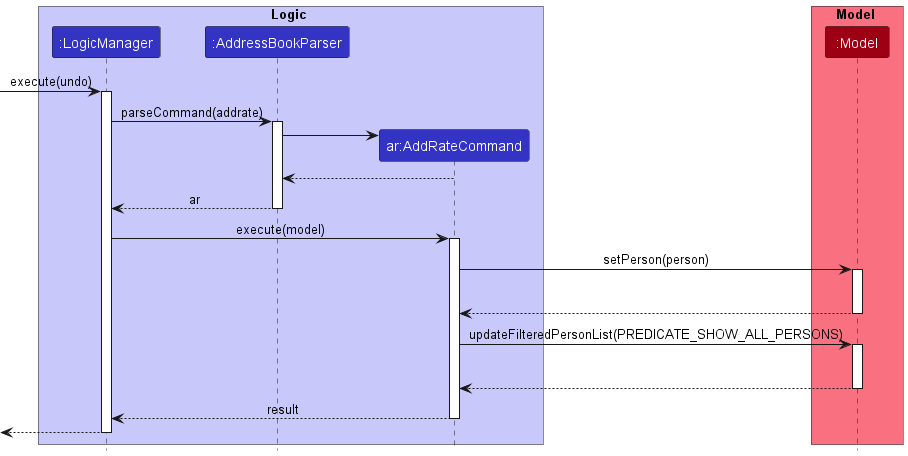

The diagram above was rendered by PlantUML. Its source (embedded in the PNG):
@startuml
!include style.puml

box Logic LOGIC_COLOR_T1
participant ":LogicManager" as LogicManager LOGIC_COLOR
participant ":AddressBookParser" as AddressBookParser LOGIC_COLOR
participant "ar:AddRateCommand" as AddRateCommand LOGIC_COLOR
end box

box Model MODEL_COLOR_T1
participant ":Model" as Model MODEL_COLOR
end box
[-> LogicManager : execute(undo)
activate LogicManager

LogicManager -> AddressBookParser : parseCommand(addrate)
activate AddressBookParser

create AddRateCommand
AddressBookParser -> AddRateCommand

AddRateCommand --> AddressBookParser
deactivate AddRateCommand

AddressBookParser --> LogicManager : ar
deactivate AddressBookParser

LogicManager -> AddRateCommand : execute(model)
activate AddRateCommand

AddRateCommand -> Model : setPerson(person)
activate Model
AddRateCommand -[hidden]-> LogicManager : void
Model --> AddRateCommand
deactivate Model

AddRateCommand -> Model : updateFilteredPersonList(PREDICATE_SHOW_ALL_PERSONS)
activate Model
AddRateCommand -[hidden]-> LogicManager : void
Model --> AddRateCommand
deactivate Model

AddRateCommand --> LogicManager : result
deactivate AddRateCommand

[<--LogicManager
deactivate LogicManager
@enduml